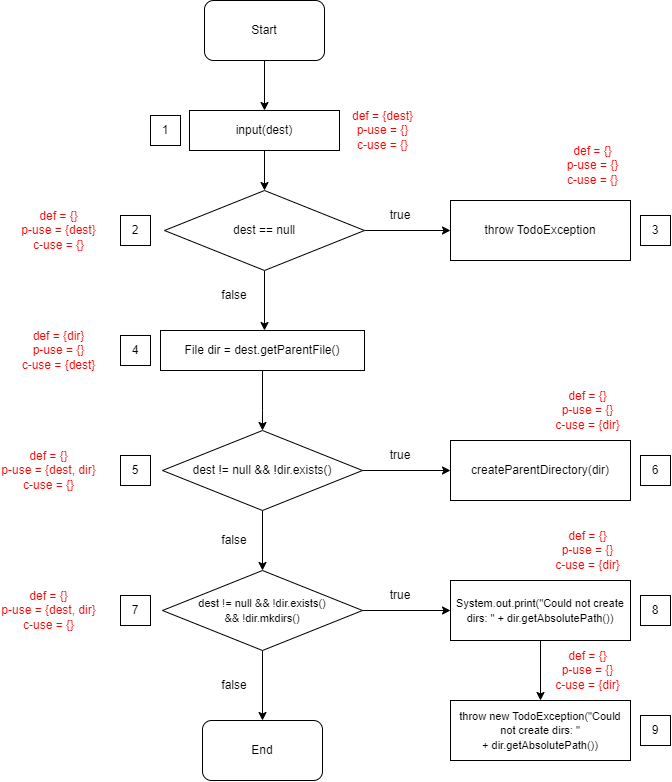

The diagram above was exported from draw.io. Its source (the exported page's mxGraphModel, read from the mxfile embedded in the PNG):
<mxGraphModel dx="1420" dy="599" grid="1" gridSize="10" guides="1" tooltips="1" connect="1" arrows="1" fold="1" page="1" pageScale="1" pageWidth="827" pageHeight="1169" math="0" shadow="0">
  <root>
    <mxCell id="0" />
    <mxCell id="1" parent="0" />
    <mxCell id="Skn4LOKirhu5kYu1LLnP-3" style="edgeStyle=orthogonalEdgeStyle;rounded=0;orthogonalLoop=1;jettySize=auto;html=1;exitX=0.5;exitY=1;exitDx=0;exitDy=0;entryX=0.5;entryY=0;entryDx=0;entryDy=0;" parent="1" source="Skn4LOKirhu5kYu1LLnP-1" target="Skn4LOKirhu5kYu1LLnP-2" edge="1">
      <mxGeometry relative="1" as="geometry" />
    </mxCell>
    <mxCell id="Skn4LOKirhu5kYu1LLnP-1" value="Start" style="rounded=1;whiteSpace=wrap;html=1;" parent="1" vertex="1">
      <mxGeometry x="274" y="30" width="120" height="60" as="geometry" />
    </mxCell>
    <mxCell id="Skn4LOKirhu5kYu1LLnP-8" style="edgeStyle=orthogonalEdgeStyle;rounded=0;orthogonalLoop=1;jettySize=auto;html=1;exitX=0.5;exitY=1;exitDx=0;exitDy=0;entryX=0.5;entryY=0;entryDx=0;entryDy=0;" parent="1" source="Skn4LOKirhu5kYu1LLnP-2" target="Skn4LOKirhu5kYu1LLnP-7" edge="1">
      <mxGeometry relative="1" as="geometry" />
    </mxCell>
    <mxCell id="Skn4LOKirhu5kYu1LLnP-2" value="input(dest)" style="rounded=0;whiteSpace=wrap;html=1;" parent="1" vertex="1">
      <mxGeometry x="259" y="140" width="150" height="40" as="geometry" />
    </mxCell>
    <mxCell id="Skn4LOKirhu5kYu1LLnP-6" value="1" style="rounded=0;whiteSpace=wrap;html=1;" parent="1" vertex="1">
      <mxGeometry x="220" y="145" width="30" height="30" as="geometry" />
    </mxCell>
    <mxCell id="Skn4LOKirhu5kYu1LLnP-10" style="edgeStyle=orthogonalEdgeStyle;rounded=0;orthogonalLoop=1;jettySize=auto;html=1;exitX=1;exitY=0.5;exitDx=0;exitDy=0;entryX=0;entryY=0.5;entryDx=0;entryDy=0;fontSize=12;" parent="1" source="Skn4LOKirhu5kYu1LLnP-7" target="Skn4LOKirhu5kYu1LLnP-9" edge="1">
      <mxGeometry relative="1" as="geometry" />
    </mxCell>
    <mxCell id="Skn4LOKirhu5kYu1LLnP-13" style="edgeStyle=orthogonalEdgeStyle;rounded=0;orthogonalLoop=1;jettySize=auto;html=1;exitX=0.5;exitY=1;exitDx=0;exitDy=0;entryX=0.5;entryY=0;entryDx=0;entryDy=0;fontSize=12;" parent="1" source="Skn4LOKirhu5kYu1LLnP-7" edge="1">
      <mxGeometry relative="1" as="geometry">
        <mxPoint x="334" y="360" as="targetPoint" />
      </mxGeometry>
    </mxCell>
    <mxCell id="Skn4LOKirhu5kYu1LLnP-7" value="dest == null" style="rhombus;whiteSpace=wrap;html=1;" parent="1" vertex="1">
      <mxGeometry x="234" y="220" width="200" height="80" as="geometry" />
    </mxCell>
    <mxCell id="Skn4LOKirhu5kYu1LLnP-9" value="&lt;font style=&quot;font-size: 12px;&quot;&gt;throw TodoException&lt;/font&gt;" style="rounded=0;whiteSpace=wrap;html=1;" parent="1" vertex="1">
      <mxGeometry x="520" y="230" width="180" height="60" as="geometry" />
    </mxCell>
    <mxCell id="Skn4LOKirhu5kYu1LLnP-11" value="true" style="text;html=1;strokeColor=none;fillColor=none;align=center;verticalAlign=middle;whiteSpace=wrap;rounded=0;fontSize=12;" parent="1" vertex="1">
      <mxGeometry x="440" y="230" width="60" height="30" as="geometry" />
    </mxCell>
    <mxCell id="Skn4LOKirhu5kYu1LLnP-14" value="false" style="text;html=1;strokeColor=none;fillColor=none;align=center;verticalAlign=middle;whiteSpace=wrap;rounded=0;fontSize=12;" parent="1" vertex="1">
      <mxGeometry x="274" y="310" width="60" height="30" as="geometry" />
    </mxCell>
    <mxCell id="Skn4LOKirhu5kYu1LLnP-21" style="edgeStyle=orthogonalEdgeStyle;rounded=0;orthogonalLoop=1;jettySize=auto;html=1;exitX=0.5;exitY=1;exitDx=0;exitDy=0;entryX=0.5;entryY=0;entryDx=0;entryDy=0;" parent="1" source="Skn4LOKirhu5kYu1LLnP-15" target="Skn4LOKirhu5kYu1LLnP-19" edge="1">
      <mxGeometry relative="1" as="geometry">
        <Array as="points">
          <mxPoint x="332" y="440" />
          <mxPoint x="332" y="440" />
        </Array>
      </mxGeometry>
    </mxCell>
    <mxCell id="Skn4LOKirhu5kYu1LLnP-15" value="File dir = dest.getParentFile()" style="rounded=0;whiteSpace=wrap;html=1;" parent="1" vertex="1">
      <mxGeometry x="230" y="360" width="204" height="40" as="geometry" />
    </mxCell>
    <mxCell id="Skn4LOKirhu5kYu1LLnP-16" value="2" style="rounded=0;whiteSpace=wrap;html=1;" parent="1" vertex="1">
      <mxGeometry x="190" y="245" width="30" height="30" as="geometry" />
    </mxCell>
    <mxCell id="Skn4LOKirhu5kYu1LLnP-17" value="3" style="rounded=0;whiteSpace=wrap;html=1;" parent="1" vertex="1">
      <mxGeometry x="710" y="245" width="30" height="30" as="geometry" />
    </mxCell>
    <mxCell id="Skn4LOKirhu5kYu1LLnP-18" value="4" style="rounded=0;whiteSpace=wrap;html=1;" parent="1" vertex="1">
      <mxGeometry x="190" y="365" width="30" height="30" as="geometry" />
    </mxCell>
    <mxCell id="Skn4LOKirhu5kYu1LLnP-27" style="edgeStyle=orthogonalEdgeStyle;rounded=0;orthogonalLoop=1;jettySize=auto;html=1;exitX=1;exitY=0.5;exitDx=0;exitDy=0;" parent="1" source="Skn4LOKirhu5kYu1LLnP-19" target="Skn4LOKirhu5kYu1LLnP-24" edge="1">
      <mxGeometry relative="1" as="geometry" />
    </mxCell>
    <mxCell id="Skn4LOKirhu5kYu1LLnP-29" style="edgeStyle=orthogonalEdgeStyle;rounded=0;orthogonalLoop=1;jettySize=auto;html=1;exitX=0.5;exitY=1;exitDx=0;exitDy=0;" parent="1" source="Skn4LOKirhu5kYu1LLnP-19" target="Skn4LOKirhu5kYu1LLnP-28" edge="1">
      <mxGeometry relative="1" as="geometry" />
    </mxCell>
    <mxCell id="Skn4LOKirhu5kYu1LLnP-19" value="dest != null &amp;amp;&amp;amp; !dir.exists()" style="rhombus;whiteSpace=wrap;html=1;" parent="1" vertex="1">
      <mxGeometry x="232" y="460" width="200" height="80" as="geometry" />
    </mxCell>
    <mxCell id="Skn4LOKirhu5kYu1LLnP-22" value="5" style="rounded=0;whiteSpace=wrap;html=1;" parent="1" vertex="1">
      <mxGeometry x="190" y="485" width="30" height="30" as="geometry" />
    </mxCell>
    <mxCell id="Skn4LOKirhu5kYu1LLnP-24" value="&lt;font style=&quot;font-size: 12px;&quot;&gt;createParentDirectory(dir)&lt;/font&gt;" style="rounded=0;whiteSpace=wrap;html=1;" parent="1" vertex="1">
      <mxGeometry x="520" y="470" width="180" height="60" as="geometry" />
    </mxCell>
    <mxCell id="Skn4LOKirhu5kYu1LLnP-25" value="true" style="text;html=1;strokeColor=none;fillColor=none;align=center;verticalAlign=middle;whiteSpace=wrap;rounded=0;fontSize=12;" parent="1" vertex="1">
      <mxGeometry x="440" y="470" width="60" height="30" as="geometry" />
    </mxCell>
    <mxCell id="Skn4LOKirhu5kYu1LLnP-26" value="6" style="rounded=0;whiteSpace=wrap;html=1;" parent="1" vertex="1">
      <mxGeometry x="710" y="485" width="30" height="30" as="geometry" />
    </mxCell>
    <mxCell id="Skn4LOKirhu5kYu1LLnP-33" style="edgeStyle=orthogonalEdgeStyle;rounded=0;orthogonalLoop=1;jettySize=auto;html=1;exitX=0.5;exitY=1;exitDx=0;exitDy=0;entryX=0.5;entryY=0;entryDx=0;entryDy=0;fontSize=11;" parent="1" source="Skn4LOKirhu5kYu1LLnP-28" target="Skn4LOKirhu5kYu1LLnP-32" edge="1">
      <mxGeometry relative="1" as="geometry" />
    </mxCell>
    <mxCell id="Skn4LOKirhu5kYu1LLnP-37" style="edgeStyle=orthogonalEdgeStyle;rounded=0;orthogonalLoop=1;jettySize=auto;html=1;exitX=1;exitY=0.5;exitDx=0;exitDy=0;entryX=0;entryY=0.5;entryDx=0;entryDy=0;fontSize=11;" parent="1" source="Skn4LOKirhu5kYu1LLnP-28" target="Skn4LOKirhu5kYu1LLnP-35" edge="1">
      <mxGeometry relative="1" as="geometry" />
    </mxCell>
    <mxCell id="Skn4LOKirhu5kYu1LLnP-28" value="&lt;font style=&quot;font-size: 11px;&quot;&gt;dest != null &amp;amp;&amp;amp; !dir.exists() &lt;br&gt;&amp;amp;&amp;amp; !dir.mkdirs()&lt;/font&gt;" style="rhombus;whiteSpace=wrap;html=1;" parent="1" vertex="1">
      <mxGeometry x="232" y="600" width="200" height="80" as="geometry" />
    </mxCell>
    <mxCell id="Skn4LOKirhu5kYu1LLnP-30" value="7" style="rounded=0;whiteSpace=wrap;html=1;" parent="1" vertex="1">
      <mxGeometry x="190" y="625" width="30" height="30" as="geometry" />
    </mxCell>
    <mxCell id="Skn4LOKirhu5kYu1LLnP-31" value="false" style="text;html=1;strokeColor=none;fillColor=none;align=center;verticalAlign=middle;whiteSpace=wrap;rounded=0;fontSize=12;" parent="1" vertex="1">
      <mxGeometry x="274" y="555" width="60" height="30" as="geometry" />
    </mxCell>
    <mxCell id="Skn4LOKirhu5kYu1LLnP-32" value="End" style="rounded=1;whiteSpace=wrap;html=1;" parent="1" vertex="1">
      <mxGeometry x="272" y="750" width="120" height="60" as="geometry" />
    </mxCell>
    <mxCell id="Skn4LOKirhu5kYu1LLnP-40" style="edgeStyle=orthogonalEdgeStyle;rounded=0;orthogonalLoop=1;jettySize=auto;html=1;exitX=0.5;exitY=1;exitDx=0;exitDy=0;entryX=0.5;entryY=0;entryDx=0;entryDy=0;fontSize=11;" parent="1" source="Skn4LOKirhu5kYu1LLnP-35" target="Skn4LOKirhu5kYu1LLnP-39" edge="1">
      <mxGeometry relative="1" as="geometry" />
    </mxCell>
    <mxCell id="Skn4LOKirhu5kYu1LLnP-35" value="&lt;font style=&quot;font-size: 11px;&quot;&gt;System.out.print(&quot;Could not create dirs: &quot; + dir.getAbsolutePath())&lt;/font&gt;" style="rounded=0;whiteSpace=wrap;html=1;" parent="1" vertex="1">
      <mxGeometry x="520" y="610" width="180" height="60" as="geometry" />
    </mxCell>
    <mxCell id="Skn4LOKirhu5kYu1LLnP-36" value="true" style="text;html=1;strokeColor=none;fillColor=none;align=center;verticalAlign=middle;whiteSpace=wrap;rounded=0;fontSize=12;" parent="1" vertex="1">
      <mxGeometry x="440" y="610" width="60" height="30" as="geometry" />
    </mxCell>
    <mxCell id="Skn4LOKirhu5kYu1LLnP-38" value="8" style="rounded=0;whiteSpace=wrap;html=1;" parent="1" vertex="1">
      <mxGeometry x="710" y="625" width="30" height="30" as="geometry" />
    </mxCell>
    <mxCell id="Skn4LOKirhu5kYu1LLnP-39" value="&lt;div&gt;&lt;font style=&quot;font-size: 11px;&quot;&gt;throw new TodoException(&quot;Could not create dirs: &quot;&lt;/font&gt;&lt;/div&gt;&lt;div&gt;&lt;font style=&quot;font-size: 11px;&quot;&gt;&#09;&#09;&#09;&#09;&#09;+ dir.getAbsolutePath())&lt;/font&gt;&lt;/div&gt;" style="rounded=0;whiteSpace=wrap;html=1;" parent="1" vertex="1">
      <mxGeometry x="520" y="730" width="180" height="60" as="geometry" />
    </mxCell>
    <mxCell id="Skn4LOKirhu5kYu1LLnP-41" value="9" style="rounded=0;whiteSpace=wrap;html=1;" parent="1" vertex="1">
      <mxGeometry x="710" y="745" width="30" height="30" as="geometry" />
    </mxCell>
    <mxCell id="NfHhSzovotTkM-evBfL2-1" value="&lt;font color=&quot;#ff0000&quot;&gt;def = {dest}&lt;br&gt;p-use = {}&lt;br&gt;c-use = {}&lt;/font&gt;" style="text;html=1;strokeColor=none;fillColor=none;align=center;verticalAlign=middle;whiteSpace=wrap;rounded=0;" vertex="1" parent="1">
      <mxGeometry x="413.5" y="140" width="76.5" height="40" as="geometry" />
    </mxCell>
    <mxCell id="NfHhSzovotTkM-evBfL2-2" value="&lt;font color=&quot;#ff0000&quot;&gt;def = {}&lt;br&gt;p-use = {&lt;/font&gt;&lt;span style=&quot;color: rgb(255, 0, 0);&quot;&gt;dest&lt;/span&gt;&lt;font color=&quot;#ff0000&quot;&gt;}&lt;br&gt;c-use = {}&lt;/font&gt;" style="text;html=1;strokeColor=none;fillColor=none;align=center;verticalAlign=middle;whiteSpace=wrap;rounded=0;" vertex="1" parent="1">
      <mxGeometry x="90" y="240" width="76.5" height="40" as="geometry" />
    </mxCell>
    <mxCell id="NfHhSzovotTkM-evBfL2-3" value="&lt;font color=&quot;#ff0000&quot;&gt;def = {}&lt;br&gt;p-use = {&lt;/font&gt;&lt;font color=&quot;#ff0000&quot;&gt;}&lt;br&gt;c-use = {}&lt;/font&gt;" style="text;html=1;strokeColor=none;fillColor=none;align=center;verticalAlign=middle;whiteSpace=wrap;rounded=0;" vertex="1" parent="1">
      <mxGeometry x="623.5" y="175" width="76.5" height="40" as="geometry" />
    </mxCell>
    <mxCell id="NfHhSzovotTkM-evBfL2-4" value="&lt;font color=&quot;#ff0000&quot;&gt;def = {dir}&lt;br&gt;p-use = {&lt;/font&gt;&lt;font color=&quot;#ff0000&quot;&gt;}&lt;br&gt;c-use = {dest}&lt;/font&gt;" style="text;html=1;strokeColor=none;fillColor=none;align=center;verticalAlign=middle;whiteSpace=wrap;rounded=0;" vertex="1" parent="1">
      <mxGeometry x="90" y="360" width="76.5" height="40" as="geometry" />
    </mxCell>
    <mxCell id="NfHhSzovotTkM-evBfL2-5" value="&lt;font color=&quot;#ff0000&quot;&gt;def = {&lt;/font&gt;&lt;font color=&quot;#ff0000&quot;&gt;}&lt;br&gt;p-use = {&lt;/font&gt;&lt;span style=&quot;color: rgb(255, 0, 0);&quot;&gt;dest,&amp;nbsp;&lt;/span&gt;&lt;font color=&quot;#ff0000&quot;&gt;dir&lt;/font&gt;&lt;font color=&quot;#ff0000&quot;&gt;}&lt;br&gt;c-use = {}&lt;/font&gt;" style="text;html=1;strokeColor=none;fillColor=none;align=center;verticalAlign=middle;whiteSpace=wrap;rounded=0;" vertex="1" parent="1">
      <mxGeometry x="70" y="480" width="96.5" height="40" as="geometry" />
    </mxCell>
    <mxCell id="NfHhSzovotTkM-evBfL2-6" value="&lt;font color=&quot;#ff0000&quot;&gt;def = {&lt;/font&gt;&lt;font color=&quot;#ff0000&quot;&gt;}&lt;br&gt;p-use = {&lt;/font&gt;&lt;font color=&quot;#ff0000&quot;&gt;}&lt;br&gt;c-use = {dir}&lt;/font&gt;" style="text;html=1;strokeColor=none;fillColor=none;align=center;verticalAlign=middle;whiteSpace=wrap;rounded=0;" vertex="1" parent="1">
      <mxGeometry x="613.5" y="420" width="86.5" height="40" as="geometry" />
    </mxCell>
    <mxCell id="NfHhSzovotTkM-evBfL2-7" value="&lt;font color=&quot;#ff0000&quot;&gt;def = {&lt;/font&gt;&lt;font color=&quot;#ff0000&quot;&gt;}&lt;br&gt;p-use = {&lt;/font&gt;&lt;span style=&quot;color: rgb(255, 0, 0);&quot;&gt;dest,&amp;nbsp;&lt;/span&gt;&lt;font color=&quot;#ff0000&quot;&gt;dir&lt;/font&gt;&lt;font color=&quot;#ff0000&quot;&gt;}&lt;br&gt;c-use = {}&lt;/font&gt;" style="text;html=1;strokeColor=none;fillColor=none;align=center;verticalAlign=middle;whiteSpace=wrap;rounded=0;" vertex="1" parent="1">
      <mxGeometry x="70" y="620" width="96.5" height="40" as="geometry" />
    </mxCell>
    <mxCell id="NfHhSzovotTkM-evBfL2-9" value="&lt;font color=&quot;#ff0000&quot;&gt;def = {&lt;/font&gt;&lt;font color=&quot;#ff0000&quot;&gt;}&lt;br&gt;p-use = {&lt;/font&gt;&lt;font color=&quot;#ff0000&quot;&gt;}&lt;br&gt;c-use = {dir}&lt;/font&gt;" style="text;html=1;strokeColor=none;fillColor=none;align=center;verticalAlign=middle;whiteSpace=wrap;rounded=0;" vertex="1" parent="1">
      <mxGeometry x="613.5" y="560" width="86.5" height="40" as="geometry" />
    </mxCell>
    <mxCell id="NfHhSzovotTkM-evBfL2-10" value="&lt;font color=&quot;#ff0000&quot;&gt;def = {&lt;/font&gt;&lt;font color=&quot;#ff0000&quot;&gt;}&lt;br&gt;p-use = {&lt;/font&gt;&lt;font color=&quot;#ff0000&quot;&gt;}&lt;br&gt;c-use = {dir}&lt;/font&gt;" style="text;html=1;strokeColor=none;fillColor=none;align=center;verticalAlign=middle;whiteSpace=wrap;rounded=0;" vertex="1" parent="1">
      <mxGeometry x="613.5" y="680" width="86.5" height="40" as="geometry" />
    </mxCell>
    <mxCell id="NfHhSzovotTkM-evBfL2-11" value="false" style="text;html=1;strokeColor=none;fillColor=none;align=center;verticalAlign=middle;whiteSpace=wrap;rounded=0;fontSize=12;" vertex="1" parent="1">
      <mxGeometry x="274" y="700" width="60" height="30" as="geometry" />
    </mxCell>
  </root>
</mxGraphModel>